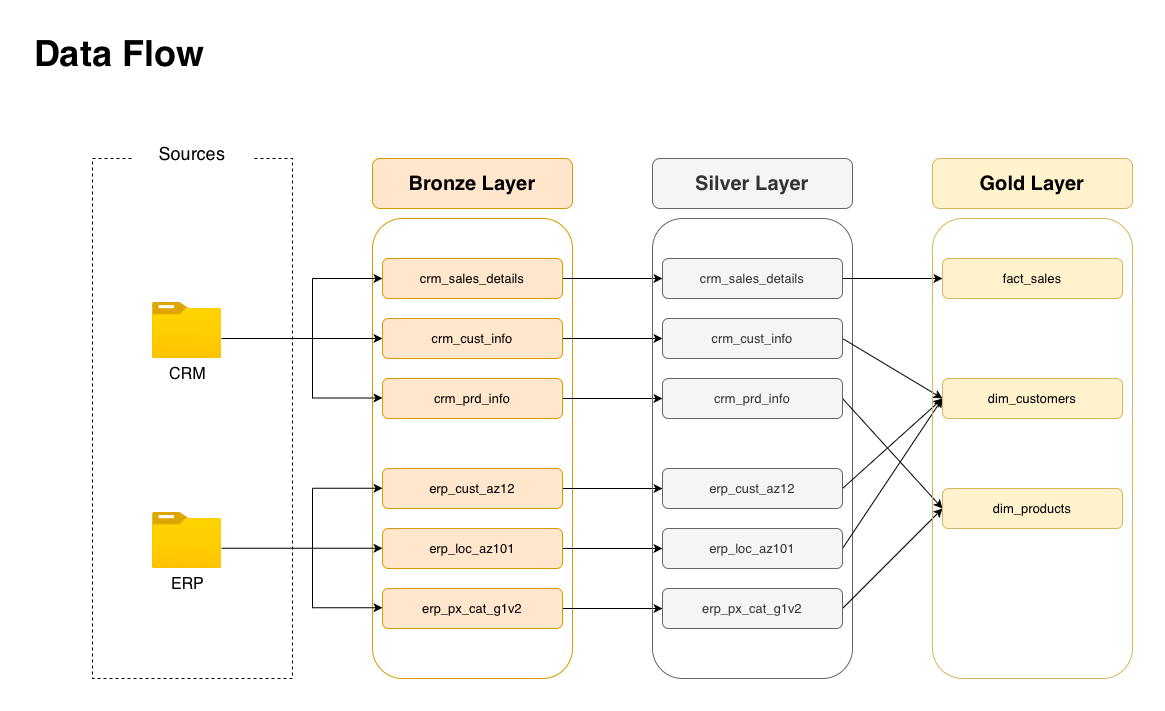

The diagram above was exported from draw.io. Its source (the exported page's mxGraphModel, read from the mxfile embedded in the PNG):
<mxGraphModel dx="1174" dy="1129" grid="1" gridSize="10" guides="1" tooltips="1" connect="1" arrows="1" fold="1" page="1" pageScale="1" pageWidth="1920" pageHeight="1200" math="0" shadow="0">
  <root>
    <mxCell id="0" />
    <mxCell id="1" parent="0" />
    <mxCell id="3OPD29kLKheXSqKxLEyn-1" parent="1" style="text;html=1;whiteSpace=wrap;strokeColor=none;fillColor=none;align=left;verticalAlign=middle;rounded=0;fontSize=36;fontStyle=1" value="Data Flow" vertex="1">
      <mxGeometry height="30" width="330" x="20" y="40" as="geometry" />
    </mxCell>
    <mxCell id="3OPD29kLKheXSqKxLEyn-2" parent="1" style="rounded=0;whiteSpace=wrap;html=1;dashed=1;fillColor=none;" value="" vertex="1">
      <mxGeometry height="520" width="200" x="80" y="160" as="geometry" />
    </mxCell>
    <mxCell id="3OPD29kLKheXSqKxLEyn-3" parent="1" style="rounded=0;whiteSpace=wrap;html=1;fontSize=18;strokeColor=none;" value="Sources" vertex="1">
      <mxGeometry height="30" width="120" x="120" y="140" as="geometry" />
    </mxCell>
    <mxCell id="3OPD29kLKheXSqKxLEyn-4" parent="1" style="image;aspect=fixed;html=1;points=[];align=center;fontSize=16;image=img/lib/azure2/general/Folder_Blank.svg;" value="CRM" vertex="1">
      <mxGeometry height="56.00000000000001" width="69" x="140" y="304" as="geometry" />
    </mxCell>
    <mxCell id="3OPD29kLKheXSqKxLEyn-5" parent="1" style="image;aspect=fixed;html=1;points=[];align=center;fontSize=16;image=img/lib/azure2/general/Folder_Blank.svg;" value="ERP" vertex="1">
      <mxGeometry height="56.00000000000001" width="69" x="140" y="514" as="geometry" />
    </mxCell>
    <mxCell id="3OPD29kLKheXSqKxLEyn-6" parent="1" style="rounded=1;whiteSpace=wrap;html=1;fillColor=none;strokeColor=#d79b00;" value="" vertex="1">
      <mxGeometry height="460" width="200" x="360" y="220" as="geometry" />
    </mxCell>
    <mxCell id="3OPD29kLKheXSqKxLEyn-7" parent="1" style="rounded=1;whiteSpace=wrap;html=1;fillColor=#ffe6cc;strokeColor=#d79b00;fontSize=20;" value="&lt;b&gt;Bronze Layer&lt;/b&gt;" vertex="1">
      <mxGeometry height="50" width="200" x="360" y="160" as="geometry" />
    </mxCell>
    <mxCell id="sYlzzyqhPgi_K7X5RP90-9" edge="1" parent="1" source="3OPD29kLKheXSqKxLEyn-8" style="edgeStyle=orthogonalEdgeStyle;rounded=0;orthogonalLoop=1;jettySize=auto;html=1;entryX=0;entryY=0.5;entryDx=0;entryDy=0;" target="sYlzzyqhPgi_K7X5RP90-3">
      <mxGeometry relative="1" as="geometry" />
    </mxCell>
    <mxCell id="3OPD29kLKheXSqKxLEyn-8" parent="1" style="rounded=1;whiteSpace=wrap;html=1;fillColor=#ffe6cc;strokeColor=#d79b00;fontSize=13;" value="crm_sales_details" vertex="1">
      <mxGeometry height="40" width="180" x="370" y="260" as="geometry" />
    </mxCell>
    <mxCell id="sYlzzyqhPgi_K7X5RP90-10" edge="1" parent="1" source="3OPD29kLKheXSqKxLEyn-9" style="edgeStyle=orthogonalEdgeStyle;rounded=0;orthogonalLoop=1;jettySize=auto;html=1;entryX=0;entryY=0.5;entryDx=0;entryDy=0;" target="sYlzzyqhPgi_K7X5RP90-4">
      <mxGeometry relative="1" as="geometry" />
    </mxCell>
    <mxCell id="3OPD29kLKheXSqKxLEyn-9" parent="1" style="rounded=1;whiteSpace=wrap;html=1;fillColor=#ffe6cc;strokeColor=#d79b00;fontSize=13;" value="crm_cust_info" vertex="1">
      <mxGeometry height="40" width="180" x="370" y="320" as="geometry" />
    </mxCell>
    <mxCell id="sYlzzyqhPgi_K7X5RP90-11" edge="1" parent="1" source="3OPD29kLKheXSqKxLEyn-10" style="edgeStyle=orthogonalEdgeStyle;rounded=0;orthogonalLoop=1;jettySize=auto;html=1;entryX=0;entryY=0.5;entryDx=0;entryDy=0;" target="sYlzzyqhPgi_K7X5RP90-5">
      <mxGeometry relative="1" as="geometry" />
    </mxCell>
    <mxCell id="3OPD29kLKheXSqKxLEyn-10" parent="1" style="rounded=1;whiteSpace=wrap;html=1;fillColor=#ffe6cc;strokeColor=#d79b00;fontSize=13;" value="crm_prd_info" vertex="1">
      <mxGeometry height="40" width="180" x="370" y="380" as="geometry" />
    </mxCell>
    <mxCell id="sYlzzyqhPgi_K7X5RP90-12" edge="1" parent="1" source="3OPD29kLKheXSqKxLEyn-11" style="edgeStyle=orthogonalEdgeStyle;rounded=0;orthogonalLoop=1;jettySize=auto;html=1;" target="sYlzzyqhPgi_K7X5RP90-6">
      <mxGeometry relative="1" as="geometry" />
    </mxCell>
    <mxCell id="3OPD29kLKheXSqKxLEyn-11" parent="1" style="rounded=1;whiteSpace=wrap;html=1;fillColor=#ffe6cc;strokeColor=#d79b00;fontSize=13;" value="erp_cust_az12" vertex="1">
      <mxGeometry height="40" width="180" x="370" y="470" as="geometry" />
    </mxCell>
    <mxCell id="sYlzzyqhPgi_K7X5RP90-13" edge="1" parent="1" source="3OPD29kLKheXSqKxLEyn-12" style="edgeStyle=orthogonalEdgeStyle;rounded=0;orthogonalLoop=1;jettySize=auto;html=1;entryX=0;entryY=0.5;entryDx=0;entryDy=0;" target="sYlzzyqhPgi_K7X5RP90-7">
      <mxGeometry relative="1" as="geometry" />
    </mxCell>
    <mxCell id="3OPD29kLKheXSqKxLEyn-12" parent="1" style="rounded=1;whiteSpace=wrap;html=1;fillColor=#ffe6cc;strokeColor=#d79b00;fontSize=13;" value="erp_loc_az101" vertex="1">
      <mxGeometry height="40" width="180" x="370" y="530" as="geometry" />
    </mxCell>
    <mxCell id="sYlzzyqhPgi_K7X5RP90-14" edge="1" parent="1" source="3OPD29kLKheXSqKxLEyn-13" style="edgeStyle=orthogonalEdgeStyle;rounded=0;orthogonalLoop=1;jettySize=auto;html=1;entryX=0;entryY=0.5;entryDx=0;entryDy=0;" target="sYlzzyqhPgi_K7X5RP90-8">
      <mxGeometry relative="1" as="geometry" />
    </mxCell>
    <mxCell id="3OPD29kLKheXSqKxLEyn-13" parent="1" style="rounded=1;whiteSpace=wrap;html=1;fillColor=#ffe6cc;strokeColor=#d79b00;fontSize=13;" value="erp_px_cat_g1v2" vertex="1">
      <mxGeometry height="40" width="180" x="370" y="590" as="geometry" />
    </mxCell>
    <mxCell id="3OPD29kLKheXSqKxLEyn-14" edge="1" parent="1" style="endArrow=classic;html=1;rounded=0;entryX=0;entryY=0.5;entryDx=0;entryDy=0;" target="3OPD29kLKheXSqKxLEyn-9" value="">
      <mxGeometry height="50" relative="1" width="50" as="geometry">
        <mxPoint x="209" y="340" as="sourcePoint" />
        <mxPoint x="259" y="290" as="targetPoint" />
      </mxGeometry>
    </mxCell>
    <mxCell id="3OPD29kLKheXSqKxLEyn-15" edge="1" parent="1" style="endArrow=none;html=1;rounded=0;" value="">
      <mxGeometry height="50" relative="1" width="50" as="geometry">
        <mxPoint x="300" y="400" as="sourcePoint" />
        <mxPoint x="300" y="280" as="targetPoint" />
      </mxGeometry>
    </mxCell>
    <mxCell id="3OPD29kLKheXSqKxLEyn-17" edge="1" parent="1" style="endArrow=classic;html=1;rounded=0;entryX=0;entryY=0.5;entryDx=0;entryDy=0;" target="3OPD29kLKheXSqKxLEyn-8" value="">
      <mxGeometry height="50" relative="1" width="50" as="geometry">
        <mxPoint x="300" y="280" as="sourcePoint" />
        <mxPoint x="350" y="230" as="targetPoint" />
      </mxGeometry>
    </mxCell>
    <mxCell id="3OPD29kLKheXSqKxLEyn-18" edge="1" parent="1" style="endArrow=classic;html=1;rounded=0;entryX=0;entryY=0.5;entryDx=0;entryDy=0;" value="">
      <mxGeometry height="50" relative="1" width="50" as="geometry">
        <mxPoint x="300" y="399.5" as="sourcePoint" />
        <mxPoint x="370" y="399.5" as="targetPoint" />
      </mxGeometry>
    </mxCell>
    <mxCell id="3OPD29kLKheXSqKxLEyn-19" edge="1" parent="1" style="endArrow=classic;html=1;rounded=0;entryX=0;entryY=0.5;entryDx=0;entryDy=0;" value="">
      <mxGeometry height="50" relative="1" width="50" as="geometry">
        <mxPoint x="209" y="549.75" as="sourcePoint" />
        <mxPoint x="370" y="549.75" as="targetPoint" />
      </mxGeometry>
    </mxCell>
    <mxCell id="3OPD29kLKheXSqKxLEyn-20" edge="1" parent="1" style="endArrow=classic;html=1;rounded=0;entryX=0;entryY=0.5;entryDx=0;entryDy=0;" value="">
      <mxGeometry height="50" relative="1" width="50" as="geometry">
        <mxPoint x="300" y="489.75" as="sourcePoint" />
        <mxPoint x="370" y="489.75" as="targetPoint" />
      </mxGeometry>
    </mxCell>
    <mxCell id="3OPD29kLKheXSqKxLEyn-21" edge="1" parent="1" style="endArrow=classic;html=1;rounded=0;entryX=0;entryY=0.5;entryDx=0;entryDy=0;" value="">
      <mxGeometry height="50" relative="1" width="50" as="geometry">
        <mxPoint x="300" y="609.25" as="sourcePoint" />
        <mxPoint x="370" y="609.25" as="targetPoint" />
      </mxGeometry>
    </mxCell>
    <mxCell id="3OPD29kLKheXSqKxLEyn-22" edge="1" parent="1" style="endArrow=none;html=1;rounded=0;" value="">
      <mxGeometry height="50" relative="1" width="50" as="geometry">
        <mxPoint x="300" y="609.75" as="sourcePoint" />
        <mxPoint x="300" y="489.75" as="targetPoint" />
      </mxGeometry>
    </mxCell>
    <mxCell id="sYlzzyqhPgi_K7X5RP90-1" parent="1" style="rounded=1;whiteSpace=wrap;html=1;fillColor=none;strokeColor=#666666;fontColor=#333333;" value="" vertex="1">
      <mxGeometry height="460" width="200" x="640" y="220" as="geometry" />
    </mxCell>
    <mxCell id="sYlzzyqhPgi_K7X5RP90-2" parent="1" style="rounded=1;whiteSpace=wrap;html=1;fillColor=#f5f5f5;strokeColor=#666666;fontSize=20;fontColor=#333333;" value="&lt;b&gt;Silver Layer&lt;/b&gt;" vertex="1">
      <mxGeometry height="50" width="200" x="640" y="160" as="geometry" />
    </mxCell>
    <mxCell id="rqbbeMlVfcCJuQirsv68-10" edge="1" parent="1" source="sYlzzyqhPgi_K7X5RP90-3" style="rounded=0;orthogonalLoop=1;jettySize=auto;html=1;entryX=0;entryY=0.5;entryDx=0;entryDy=0;" target="rqbbeMlVfcCJuQirsv68-3">
      <mxGeometry relative="1" as="geometry" />
    </mxCell>
    <mxCell id="sYlzzyqhPgi_K7X5RP90-3" parent="1" style="rounded=1;whiteSpace=wrap;html=1;fillColor=#f5f5f5;strokeColor=#666666;fontSize=13;fontColor=#333333;" value="crm_sales_details" vertex="1">
      <mxGeometry height="40" width="180" x="650" y="260" as="geometry" />
    </mxCell>
    <mxCell id="rqbbeMlVfcCJuQirsv68-12" edge="1" parent="1" source="sYlzzyqhPgi_K7X5RP90-4" style="rounded=0;orthogonalLoop=1;jettySize=auto;html=1;entryX=0;entryY=0.5;entryDx=0;entryDy=0;exitX=1;exitY=0.5;exitDx=0;exitDy=0;" target="rqbbeMlVfcCJuQirsv68-4">
      <mxGeometry relative="1" as="geometry" />
    </mxCell>
    <mxCell id="sYlzzyqhPgi_K7X5RP90-4" parent="1" style="rounded=1;whiteSpace=wrap;html=1;fillColor=#f5f5f5;strokeColor=#666666;fontSize=13;fontColor=#333333;" value="crm_cust_info" vertex="1">
      <mxGeometry height="40" width="180" x="650" y="320" as="geometry" />
    </mxCell>
    <mxCell id="rqbbeMlVfcCJuQirsv68-13" edge="1" parent="1" source="sYlzzyqhPgi_K7X5RP90-5" style="rounded=0;orthogonalLoop=1;jettySize=auto;html=1;entryX=0;entryY=0.5;entryDx=0;entryDy=0;exitX=1;exitY=0.5;exitDx=0;exitDy=0;" target="rqbbeMlVfcCJuQirsv68-5">
      <mxGeometry relative="1" as="geometry" />
    </mxCell>
    <mxCell id="sYlzzyqhPgi_K7X5RP90-5" parent="1" style="rounded=1;whiteSpace=wrap;html=1;fillColor=#f5f5f5;strokeColor=#666666;fontSize=13;fontColor=#333333;" value="crm_prd_info" vertex="1">
      <mxGeometry height="40" width="180" x="650" y="380" as="geometry" />
    </mxCell>
    <mxCell id="rqbbeMlVfcCJuQirsv68-14" edge="1" parent="1" source="sYlzzyqhPgi_K7X5RP90-6" style="rounded=0;orthogonalLoop=1;jettySize=auto;html=1;entryX=0;entryY=0.5;entryDx=0;entryDy=0;exitX=1;exitY=0.5;exitDx=0;exitDy=0;" target="rqbbeMlVfcCJuQirsv68-4">
      <mxGeometry relative="1" as="geometry" />
    </mxCell>
    <mxCell id="sYlzzyqhPgi_K7X5RP90-6" parent="1" style="rounded=1;whiteSpace=wrap;html=1;fillColor=#f5f5f5;strokeColor=#666666;fontSize=13;fontColor=#333333;" value="erp_cust_az12" vertex="1">
      <mxGeometry height="40" width="180" x="650" y="470" as="geometry" />
    </mxCell>
    <mxCell id="rqbbeMlVfcCJuQirsv68-15" edge="1" parent="1" source="sYlzzyqhPgi_K7X5RP90-7" style="rounded=0;orthogonalLoop=1;jettySize=auto;html=1;entryX=0;entryY=0.5;entryDx=0;entryDy=0;exitX=1;exitY=0.5;exitDx=0;exitDy=0;" target="rqbbeMlVfcCJuQirsv68-4">
      <mxGeometry relative="1" as="geometry" />
    </mxCell>
    <mxCell id="sYlzzyqhPgi_K7X5RP90-7" parent="1" style="rounded=1;whiteSpace=wrap;html=1;fillColor=#f5f5f5;strokeColor=#666666;fontSize=13;fontColor=#333333;" value="erp_loc_az101" vertex="1">
      <mxGeometry height="40" width="180" x="650" y="530" as="geometry" />
    </mxCell>
    <mxCell id="rqbbeMlVfcCJuQirsv68-16" edge="1" parent="1" source="sYlzzyqhPgi_K7X5RP90-8" style="rounded=0;orthogonalLoop=1;jettySize=auto;html=1;entryX=0;entryY=0.5;entryDx=0;entryDy=0;exitX=1;exitY=0.5;exitDx=0;exitDy=0;" target="rqbbeMlVfcCJuQirsv68-5">
      <mxGeometry relative="1" as="geometry" />
    </mxCell>
    <mxCell id="sYlzzyqhPgi_K7X5RP90-8" parent="1" style="rounded=1;whiteSpace=wrap;html=1;fillColor=#f5f5f5;strokeColor=#666666;fontSize=13;fontColor=#333333;" value="erp_px_cat_g1v2" vertex="1">
      <mxGeometry height="40" width="180" x="650" y="590" as="geometry" />
    </mxCell>
    <mxCell id="rqbbeMlVfcCJuQirsv68-1" parent="1" style="rounded=1;whiteSpace=wrap;html=1;fillColor=none;strokeColor=#d6b656;" value="" vertex="1">
      <mxGeometry height="460" width="200" x="920" y="220" as="geometry" />
    </mxCell>
    <mxCell id="rqbbeMlVfcCJuQirsv68-2" parent="1" style="rounded=1;whiteSpace=wrap;html=1;fillColor=#fff2cc;strokeColor=#d6b656;fontSize=20;" value="&lt;b&gt;Gold Layer&lt;/b&gt;" vertex="1">
      <mxGeometry height="50" width="200" x="920" y="160" as="geometry" />
    </mxCell>
    <mxCell id="rqbbeMlVfcCJuQirsv68-3" parent="1" style="rounded=1;whiteSpace=wrap;html=1;fillColor=#fff2cc;strokeColor=#d6b656;fontSize=13;" value="fact_sales" vertex="1">
      <mxGeometry height="40" width="180" x="930" y="260" as="geometry" />
    </mxCell>
    <mxCell id="rqbbeMlVfcCJuQirsv68-4" parent="1" style="rounded=1;whiteSpace=wrap;html=1;fillColor=#fff2cc;strokeColor=#d6b656;fontSize=13;" value="dim_customers" vertex="1">
      <mxGeometry height="40" width="180" x="930" y="380" as="geometry" />
    </mxCell>
    <mxCell id="rqbbeMlVfcCJuQirsv68-5" parent="1" style="rounded=1;whiteSpace=wrap;html=1;fillColor=#fff2cc;strokeColor=#d6b656;fontSize=13;" value="dim_products" vertex="1">
      <mxGeometry height="40" width="180" x="930" y="490" as="geometry" />
    </mxCell>
  </root>
</mxGraphModel>